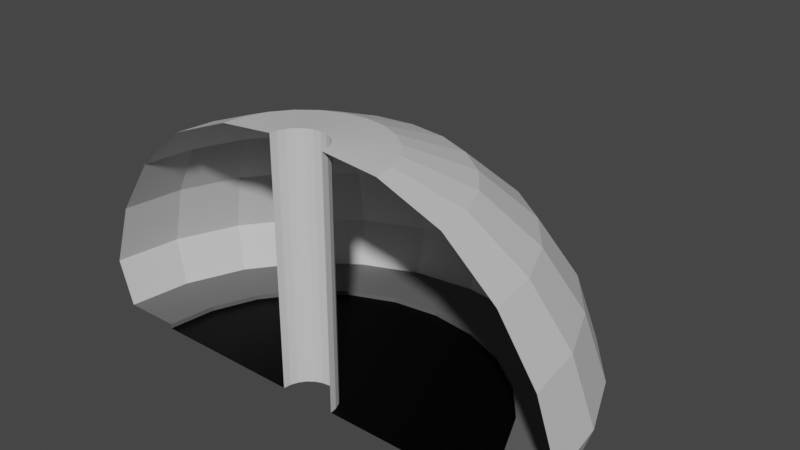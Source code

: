 # Source: tunnel_end.blend  (saved by Blender 2.93.20; exported with 4.5.12 LTS)
import bpy
from mathutils import Matrix  # noqa: F401  (used for matrix-valued properties, if any)

bpy.ops.wm.read_factory_settings(use_empty=True)
scene = bpy.context.scene
scene.name = 'Scene'

# ---- collections
col_collection = bpy.data.collections.new('Collection'); scene.collection.children.link(col_collection)

# ---- images (referenced by path relative to the original .blend; pixels are not part of the script)
import os
ASSET_DIR = os.environ.get("B2B_ASSET_DIR", "")  # directory of the original .blend (textures are referenced by path, not embedded)
HERE = os.path.dirname(os.path.abspath(__file__))  # packed textures are extracted next to this script under _unpacked/

def load_image(name, relpath, width, height, colorspace="sRGB"):
    """Load a texture the original file referenced (path relative to the .blend, or extracted next to this script)."""
    p = next((c for c in (os.path.join(HERE, relpath), os.path.join(ASSET_DIR, relpath)) if relpath and os.path.exists(c)), "")
    if p:
        img = bpy.data.images.load(p, check_existing=True)
        img.name = name
    else:  # same state as the original file: an image datablock whose file is absent (Cycles renders it pink)
        img = bpy.data.images.new(name, width, height)
        img.source = "FILE"
        img.filepath = "//" + (relpath or name)
    img.colorspace_settings.name = colorspace
    return img
img_tunnel_end = load_image('tunnel_end', 'tunnel_end.png', 1024, 1024, 'sRGB')

# ---- materials (node trees are filled in below, after node groups)
mat_material_001 = bpy.data.materials.new('Material.001')
mat_material_002 = bpy.data.materials.new('Material.002')
mat_material_003 = bpy.data.materials.new('Material.003')
mat_material = bpy.data.materials.new('Material')

# ---- material node trees
mat_material_001.use_nodes = True; mat_material_001.node_tree.nodes.clear()
_N = mat_material_001.node_tree.nodes; _L = mat_material_001.node_tree.links
n0 = _N.new('ShaderNodeOutputMaterial'); n0.name = 'Material Output'; n0.location = (300, 300)
n1 = _N.new('ShaderNodeBsdfPrincipled'); n1.name = 'Principled BSDF'; n1.location = (10, 300)
n1.distribution = 'GGX'
n1.subsurface_method = 'BURLEY'
n1.inputs[0].default_value = (1.0, 1.0, 1.0, 1.0)
n1.inputs[3].default_value = 1.45
n1.inputs[27].default_value = (0.0, 0.0, 0.0, 1.0)
n1.inputs[28].default_value = 1.0
n2 = _N.new('ShaderNodeTexImage'); n2.name = 'Image Texture'; n2.location = (-4, 597)
n2.image = img_tunnel_end
_L.new(n1.outputs[0], n0.inputs[0])
n0.is_active_output = True
mat_material_002.use_nodes = True; mat_material_002.node_tree.nodes.clear()
_N = mat_material_002.node_tree.nodes; _L = mat_material_002.node_tree.links
n0 = _N.new('ShaderNodeOutputMaterial'); n0.name = 'Material Output'; n0.location = (300, 300)
n1 = _N.new('ShaderNodeBsdfPrincipled'); n1.name = 'Principled BSDF'; n1.location = (10, 300)
n1.distribution = 'GGX'
n1.subsurface_method = 'BURLEY'
n1.inputs[0].default_value = (0.0, 0.0, 0.0, 1.0)
n1.inputs[3].default_value = 1.45
n1.inputs[13].default_value = 0.1261
n1.inputs[27].default_value = (0.0, 0.0, 0.0, 1.0)
n1.inputs[28].default_value = 1.0
n2 = _N.new('ShaderNodeTexImage'); n2.name = 'Image Texture'; n2.location = (24, 586)
n2.image = img_tunnel_end
_L.new(n1.outputs[0], n0.inputs[0])
n0.is_active_output = True
mat_material_003.use_nodes = True; mat_material_003.node_tree.nodes.clear()
_N = mat_material_003.node_tree.nodes; _L = mat_material_003.node_tree.links
n0 = _N.new('ShaderNodeOutputMaterial'); n0.name = 'Material Output'; n0.location = (300, 300)
n1 = _N.new('ShaderNodeBsdfPrincipled'); n1.name = 'Principled BSDF'; n1.location = (10, 300)
n1.distribution = 'GGX'
n1.subsurface_method = 'BURLEY'
n1.inputs[0].default_value = (0.1193, 0.1193, 0.1193, 1.0)
n1.inputs[3].default_value = 1.45
n1.inputs[27].default_value = (0.0, 0.0, 0.0, 1.0)
n1.inputs[28].default_value = 1.0
n2 = _N.new('ShaderNodeTexImage'); n2.name = 'Image Texture'; n2.location = (20, 595)
n2.image = img_tunnel_end
_L.new(n1.outputs[0], n0.inputs[0])
n0.is_active_output = True
mat_material.use_nodes = True; mat_material.node_tree.nodes.clear()
_N = mat_material.node_tree.nodes; _L = mat_material.node_tree.links
n0 = _N.new('ShaderNodeOutputMaterial'); n0.name = 'Material Output'; n0.location = (300, 300)
n1 = _N.new('ShaderNodeTexImage'); n1.name = 'Image Texture'; n1.location = (20, 584)
n1.image = img_tunnel_end
n2 = _N.new('ShaderNodeBsdfPrincipled'); n2.name = 'Principled BSDF'; n2.location = (10, 300)
n2.distribution = 'GGX'
n2.subsurface_method = 'BURLEY'
n2.inputs[0].default_value = (0.6514, 0.6514, 0.6514, 1.0)
n2.inputs[3].default_value = 1.45
n2.inputs[27].default_value = (0.0, 0.0, 0.0, 1.0)
n2.inputs[28].default_value = 1.0
_L.new(n2.outputs[0], n0.inputs[0])
n0.is_active_output = True

# ---- world
world_world = bpy.data.worlds.new('World'); scene.world = world_world
world_world.use_nodes = True; world_world.node_tree.nodes.clear()
_N = world_world.node_tree.nodes; _L = world_world.node_tree.links
n0 = _N.new('ShaderNodeOutputWorld'); n0.name = 'World Output'; n0.location = (300, 300)
n1 = _N.new('ShaderNodeBackground'); n1.name = 'Background'; n1.location = (10, 300)
n1.inputs[0].default_value = (0.05088, 0.05088, 0.05088, 1.0)
_L.new(n1.outputs[0], n0.inputs[0])
n0.is_active_output = True
world_world.color = (0.05088, 0.05088, 0.05088)
world_world.use_sun_shadow = False
world_world.sun_shadow_jitter_overblur = 0.0

# ---- meshes
me_plane = bpy.data.meshes.new('Plane')
me_plane.from_pydata([(-3.912, 0.0, -1.863e-09), (-0.6096, 0.0, -1.863e-09), (-3.912, 0.0, 0.1), (-5.132, 0.0, 0.1), (-1.328, 4.957, 0.1), (-1.013, 3.779, 0.1), (-0.1578, 0.5888, -1.863e-09), (-1.013, 3.779, -1.863e-09), (-1.956, 3.388, -1.863e-09), (-0.3048, 0.5279, -1.863e-09), (-1.956, 3.388, 0.1), (-2.566, 4.444, 0.1), (-2.722, 4.714, 1.066), (-2.491, 4.315, 2.438), (-2.091, 3.621, 3.645), (-1.548, 2.681, 4.603), (-5.444, -1.297e-07, 1.066), (-0.8897, 1.541, 5.13), (-0.3048, 0.5279, 5.247), (-4.982, -3.142e-07, 2.438), (-4.181, -4.762e-07, 3.645), (-0.4311, 0.4311, 5.247), (-1.258, 1.258, 5.13), (-2.189, 2.189, 4.603), (-3.096, -6.05e-07, 4.603), (-2.957, 2.957, 3.645), (-3.523, 3.523, 2.438), (-3.849, 3.849, 1.066), (-1.779, -6.758e-07, 5.13), (-3.629, 3.629, 0.1), (-2.766, 2.766, 0.1), (-0.4311, 0.4311, -1.863e-09), (-0.6096, -7.301e-07, 5.247), (-2.766, 2.766, -1.863e-09), (-3.388, 1.956, -1.863e-09), (-0.5279, 0.3048, -1.863e-09), (-3.388, 1.956, 0.1), (-4.444, 2.566, 0.1), (-4.714, 2.722, 1.066), (-4.315, 2.491, 2.438), (-3.621, 2.091, 3.645), (-2.681, 1.548, 4.603), (-1.541, 0.8897, 5.13), (-0.5279, 0.3048, 5.247), (-0.5888, 0.1578, 5.247), (-1.719, 0.4605, 5.13), (-2.99, 0.8012, 4.603), (-4.039, 1.082, 3.645), (-4.813, 1.29, 2.438), (-5.258, 1.409, 1.066), (-4.957, 1.328, 0.1), (-3.779, 1.013, 0.1), (-0.5888, 0.1578, -1.863e-09), (-3.779, 1.013, -1.863e-09), (-0.1578, 0.5888, 5.247), (-0.4606, 1.719, 5.13), (-0.8012, 2.99, 4.603), (-1.082, 4.039, 3.645), (-1.29, 4.813, 2.438), (-1.409, 5.258, 1.066), (3.912, 0.0, -1.863e-09), (0.6096, 0.0, -1.863e-09), (3.912, 0.0, 0.1), (5.132, 0.0, 0.1), (1.328, 4.957, 0.1), (1.013, 3.779, 0.1), (0.1578, 0.5888, -1.863e-09), (1.013, 3.779, -1.863e-09), (1.956, 3.388, -1.863e-09), (0.3048, 0.5279, -1.863e-09), (1.956, 3.388, 0.1), (2.566, 4.444, 0.1), (2.722, 4.714, 1.066), (2.491, 4.315, 2.438), (2.091, 3.621, 3.645), (1.548, 2.681, 4.603), (5.444, -1.297e-07, 1.066), (0.8897, 1.541, 5.13), (0.3048, 0.5279, 5.247), (4.982, -3.142e-07, 2.438), (4.181, -4.762e-07, 3.645), (0.4311, 0.4311, 5.247), (1.258, 1.258, 5.13), (2.189, 2.189, 4.603), (3.096, -6.05e-07, 4.603), (2.957, 2.957, 3.645), (3.523, 3.523, 2.438), (3.849, 3.849, 1.066), (1.779, -6.758e-07, 5.13), (3.629, 3.629, 0.1), (2.766, 2.766, 0.1), (0.4311, 0.4311, -1.863e-09), (0.6096, -7.301e-07, 5.247), (2.766, 2.766, -1.863e-09), (3.388, 1.956, -1.863e-09), (0.5279, 0.3048, -1.863e-09), (3.388, 1.956, 0.1), (4.444, 2.566, 0.1), (4.714, 2.722, 1.066), (4.315, 2.491, 2.438), (3.621, 2.091, 3.645), (2.681, 1.548, 4.603), (1.541, 0.8897, 5.13), (0.5279, 0.3048, 5.247), (0.5888, 0.1578, 5.247), (1.719, 0.4605, 5.13), (2.99, 0.8012, 4.603), (4.039, 1.082, 3.645), (4.813, 1.29, 2.438), (5.258, 1.409, 1.066), (4.957, 1.328, 0.1), (3.779, 1.013, 0.1), (0.5888, 0.1578, -1.863e-09), (3.779, 1.013, -1.863e-09), (0.0, 5.444, 1.066), (0.0, 4.982, 2.438), (0.0, 4.181, 3.645), (0.0, 3.096, 4.603), (0.0, 1.779, 5.13), (0.0, 0.6096, 5.247), (0.0, 3.912, -1.863e-09), (0.0, 0.6096, -1.863e-09), (0.0, 3.912, 0.1), (0.0, 5.132, 0.1), (0.1578, 0.5888, 5.247), (0.4606, 1.719, 5.13), (0.8012, 2.99, 4.603), (1.082, 4.039, 3.645), (1.29, 4.813, 2.438), (1.409, 5.258, 1.066)], [], [(10, 5, 4, 11), (13, 12, 59, 58), (27, 29, 11, 12), (14, 13, 58, 57), (91, 69, 78, 81), (21, 22, 17, 18), (26, 27, 12, 13), (23, 25, 14, 15), (30, 10, 11, 29), (25, 26, 13, 14), (31, 9, 8, 33), (22, 23, 15, 17), (21, 31, 35, 43), (34, 33, 30, 36), (43, 42, 22, 21), (39, 38, 27, 26), (41, 40, 25, 23), (40, 39, 26, 25), (36, 30, 29, 37), (38, 37, 29, 27), (35, 31, 33, 34), (42, 41, 23, 22), (53, 34, 36, 51), (52, 1, 32, 44), (46, 47, 40, 41), (45, 46, 41, 42), (51, 36, 37, 50), (6, 54, 119, 121), (52, 35, 34, 53), (32, 28, 45, 44), (48, 49, 38, 39), (49, 50, 37, 38), (0, 53, 51, 2), (20, 19, 48, 47), (44, 45, 42, 43), (52, 44, 43, 35), (47, 48, 39, 40), (2, 51, 50, 3), (1, 52, 53, 0), (24, 20, 47, 46), (28, 24, 46, 45), (19, 16, 49, 48), (16, 3, 50, 49), (33, 8, 10, 30), (57, 58, 115, 116), (56, 57, 116, 117), (5, 122, 123, 4), (58, 59, 114, 115), (54, 55, 118, 119), (59, 4, 123, 114), (6, 121, 120, 7), (15, 14, 57, 56), (7, 120, 122, 5), (55, 56, 117, 118), (9, 6, 7, 8), (8, 7, 5, 10), (9, 18, 54, 6), (12, 11, 4, 59), (17, 15, 56, 55), (18, 17, 55, 54), (70, 71, 64, 65), (73, 128, 129, 72), (87, 72, 71, 89), (74, 127, 128, 73), (81, 78, 77, 82), (86, 73, 72, 87), (83, 75, 74, 85), (90, 89, 71, 70), (85, 74, 73, 86), (91, 93, 68, 69), (82, 77, 75, 83), (103, 95, 91, 81), (94, 96, 90, 93), (103, 81, 82, 102), (99, 86, 87, 98), (101, 83, 85, 100), (100, 85, 86, 99), (96, 97, 89, 90), (98, 87, 89, 97), (95, 94, 93, 91), (102, 82, 83, 101), (113, 111, 96, 94), (112, 104, 92, 61), (106, 101, 100, 107), (105, 102, 101, 106), (111, 110, 97, 96), (66, 121, 119, 124), (112, 113, 94, 95), (92, 104, 105, 88), (108, 99, 98, 109), (109, 98, 97, 110), (60, 62, 111, 113), (80, 107, 108, 79), (104, 103, 102, 105), (112, 95, 103, 104), (107, 100, 99, 108), (62, 63, 110, 111), (61, 60, 113, 112), (84, 106, 107, 80), (88, 105, 106, 84), (79, 108, 109, 76), (76, 109, 110, 63), (93, 90, 70, 68), (127, 116, 115, 128), (126, 117, 116, 127), (65, 64, 123, 122), (128, 115, 114, 129), (124, 119, 118, 125), (129, 114, 123, 64), (66, 67, 120, 121), (75, 126, 127, 74), (67, 65, 122, 120), (125, 118, 117, 126), (31, 21, 18, 9), (69, 68, 67, 66), (68, 70, 65, 67), (66, 124, 78, 69), (72, 129, 64, 71), (77, 125, 126, 75), (78, 124, 125, 77)])
me_plane.polygons.foreach_set('material_index', [2, 3, 3, 3, 3, 3, 3, 3, 2, 3, 1, 3, 3, 2, 3, 3, 3, 3, 2, 3, 1, 3, 2, 3, 3, 3, 2, 3, 1, 3, 3, 3, 2, 3, 3, 3, 3, 2, 1, 3, 3, 3, 3, 2, 3, 3, 2, 3, 3, 3, 1, 3, 2, 3, 1, 2, 3, 3, 3, 3, 2, 3, 3, 3, 3, 3, 3, 2, 3, 1, 3, 3, 2, 3, 3, 3, 3, 2, 3, 1, 3, 2, 3, 3, 3, 2, 3, 1, 3, 3, 3, 2, 3, 3, 3, 3, 2, 1, 3, 3, 3, 3, 2, 3, 3, 2, 3, 3, 3, 1, 3, 2, 3, 3, 1, 2, 3, 3, 3, 3])
_uv = me_plane.uv_layers.new(name='UVMap')
_uv.uv.foreach_set('vector', [0.1202, 0.001001, 0.001001, 0.001001, 0.001001, 0.1166, 0.1202, 0.1166, 0.1202, 0.1186, 0.001001, 0.1186, 0.001001, 0.2343, 0.1202, 0.2343, 0.9081, 0.5892, 0.8495, 0.5892, 0.8495, 0.7049, 0.9081, 0.7049, 0.2414, 0.1186, 0.1222, 0.1186, 0.1222, 0.2343, 0.2414, 0.2343, 0.3626, 0.9696, 0.3626, 0.9422, 0.2434, 0.9422, 0.2434, 0.9696, 0.999, 0.2343, 0.999, 0.1186, 0.9707, 0.1186, 0.9707, 0.2343, 0.3626, 0.1186, 0.2434, 0.1186, 0.2434, 0.2343, 0.3626, 0.2343, 0.6071, 0.7637, 0.7263, 0.7637, 0.7263, 0.7069, 0.6071, 0.7069, 0.3626, 0.2363, 0.2434, 0.2363, 0.2434, 0.3519, 0.3626, 0.3519, 0.1202, 0.3539, 0.001001, 0.3539, 0.001001, 0.4696, 0.1202, 0.4696, 0.7869, 0.7069, 0.7283, 0.7069, 0.7283, 0.8225, 0.7869, 0.8225, 0.1222, 0.8814, 0.2414, 0.8814, 0.2414, 0.8245, 0.1222, 0.8245, 0.8778, 0.9402, 0.8778, 0.8245, 0.8495, 0.8245, 0.8495, 0.9402, 0.6071, 0.9696, 0.6657, 0.9696, 0.6657, 0.9422, 0.6071, 0.9422, 0.9384, 0.7049, 0.9384, 0.5892, 0.9101, 0.5892, 0.9101, 0.7049, 0.4838, 0.3539, 0.3646, 0.3539, 0.3646, 0.4696, 0.4838, 0.4696, 0.7283, 0.8814, 0.8475, 0.8814, 0.8475, 0.8245, 0.7283, 0.8245, 0.6051, 0.001001, 0.4858, 0.001001, 0.4858, 0.1166, 0.6051, 0.1166, 0.6051, 0.1186, 0.4858, 0.1186, 0.4858, 0.2343, 0.6051, 0.2343, 0.9687, 0.1186, 0.9101, 0.1186, 0.9101, 0.2343, 0.9687, 0.2343, 0.7263, 0.8814, 0.7263, 0.8245, 0.6071, 0.8245, 0.6071, 0.8814, 0.9081, 0.4696, 0.9081, 0.3539, 0.8495, 0.3539, 0.8495, 0.4696, 0.7283, 0.9696, 0.7869, 0.9696, 0.7869, 0.9422, 0.7283, 0.9422, 0.9687, 0.7069, 0.9404, 0.7069, 0.9404, 0.8225, 0.9687, 0.8225, 0.001001, 0.8814, 0.1202, 0.8814, 0.1202, 0.8245, 0.001001, 0.8245, 0.8475, 0.8225, 0.8475, 0.7069, 0.7889, 0.7069, 0.7889, 0.8225, 0.1202, 0.5892, 0.001001, 0.5892, 0.001001, 0.7049, 0.1202, 0.7049, 0.6071, 0.9402, 0.7263, 0.9402, 0.7263, 0.9128, 0.6071, 0.9128, 0.8475, 0.001001, 0.7889, 0.001001, 0.7889, 0.1166, 0.8475, 0.1166, 0.001001, 0.9696, 0.1202, 0.9696, 0.1202, 0.9422, 0.001001, 0.9422, 0.7263, 0.2363, 0.6071, 0.2363, 0.6071, 0.3519, 0.7263, 0.3519, 0.7869, 0.4716, 0.7283, 0.4716, 0.7283, 0.5872, 0.7869, 0.5872, 0.9101, 0.9696, 0.9687, 0.9696, 0.9687, 0.9422, 0.9101, 0.9422, 0.6051, 0.5892, 0.4858, 0.5892, 0.4858, 0.7049, 0.6051, 0.7049, 0.999, 0.3519, 0.999, 0.2363, 0.9707, 0.2363, 0.9707, 0.3519, 0.4858, 0.9108, 0.6051, 0.9108, 0.6051, 0.8834, 0.4858, 0.8834, 0.7263, 0.5892, 0.6071, 0.5892, 0.6071, 0.7049, 0.7263, 0.7049, 0.7263, 0.4716, 0.6071, 0.4716, 0.6071, 0.5872, 0.7263, 0.5872, 0.7869, 0.1186, 0.7283, 0.1186, 0.7283, 0.2343, 0.7869, 0.2343, 0.1222, 0.7637, 0.2414, 0.7637, 0.2414, 0.7069, 0.1222, 0.7069, 0.7869, 0.3519, 0.7869, 0.2363, 0.7283, 0.2363, 0.7283, 0.3519, 0.7263, 0.3539, 0.6071, 0.3539, 0.6071, 0.4696, 0.7263, 0.4696, 0.3626, 0.7637, 0.3626, 0.7069, 0.2434, 0.7069, 0.2434, 0.7637, 0.999, 0.6461, 0.999, 0.5892, 0.9707, 0.5892, 0.9707, 0.6461, 0.4838, 0.5892, 0.3646, 0.5892, 0.3646, 0.7049, 0.4838, 0.7049, 0.4858, 0.7637, 0.6051, 0.7637, 0.6051, 0.7069, 0.4858, 0.7069, 0.3626, 0.5892, 0.2434, 0.5892, 0.2434, 0.7049, 0.3626, 0.7049, 0.2414, 0.5892, 0.1222, 0.5892, 0.1222, 0.7049, 0.2414, 0.7049, 0.999, 0.1166, 0.999, 0.001001, 0.9707, 0.001001, 0.9707, 0.1166, 0.1202, 0.8225, 0.1202, 0.7657, 0.001001, 0.7657, 0.001001, 0.8225, 0.8475, 0.1186, 0.7889, 0.1186, 0.7889, 0.2343, 0.8475, 0.2343, 0.1222, 0.8225, 0.2414, 0.8225, 0.2414, 0.7657, 0.1222, 0.7657, 0.999, 0.5872, 0.999, 0.5304, 0.9707, 0.5304, 0.9707, 0.5872, 0.3646, 0.8225, 0.4838, 0.8225, 0.4838, 0.7657, 0.3646, 0.7657, 0.8475, 0.2363, 0.7889, 0.2363, 0.7889, 0.3519, 0.8475, 0.3519, 0.7889, 0.9696, 0.8475, 0.9696, 0.8475, 0.9422, 0.7889, 0.9422, 0.9384, 0.9402, 0.9384, 0.8245, 0.9101, 0.8245, 0.9101, 0.9402, 0.6051, 0.8225, 0.6051, 0.7657, 0.4858, 0.7657, 0.4858, 0.8225, 0.8475, 0.7049, 0.8475, 0.5892, 0.7889, 0.5892, 0.7889, 0.7049, 0.7283, 0.9402, 0.8475, 0.9402, 0.8475, 0.9128, 0.7283, 0.9128, 0.7263, 0.1186, 0.6071, 0.1186, 0.6071, 0.2343, 0.7263, 0.2343, 0.7263, 0.001001, 0.6071, 0.001001, 0.6071, 0.1166, 0.7263, 0.1166, 0.9081, 0.1166, 0.9081, 0.001001, 0.8495, 0.001001, 0.8495, 0.1166, 0.6051, 0.4716, 0.4858, 0.4716, 0.4858, 0.5872, 0.6051, 0.5872, 0.6051, 0.9402, 0.6051, 0.9128, 0.4858, 0.9128, 0.4858, 0.9402, 0.4838, 0.4716, 0.3646, 0.4716, 0.3646, 0.5872, 0.4838, 0.5872, 0.9081, 0.2363, 0.8495, 0.2363, 0.8495, 0.3519, 0.9081, 0.3519, 0.6051, 0.3539, 0.4858, 0.3539, 0.4858, 0.4696, 0.6051, 0.4696, 0.6051, 0.2363, 0.4858, 0.2363, 0.4858, 0.3519, 0.6051, 0.3519, 0.3646, 0.8814, 0.4838, 0.8814, 0.4838, 0.8245, 0.3646, 0.8245, 0.9081, 0.4716, 0.8495, 0.4716, 0.8495, 0.5872, 0.9081, 0.5872, 0.3646, 0.9696, 0.4838, 0.9696, 0.4838, 0.9422, 0.3646, 0.9422, 0.999, 0.4716, 0.9707, 0.4716, 0.9707, 0.5284, 0.999, 0.5284, 0.7263, 0.9108, 0.7263, 0.8834, 0.6071, 0.8834, 0.6071, 0.9108, 0.3626, 0.4716, 0.2434, 0.4716, 0.2434, 0.5872, 0.3626, 0.5872, 0.9687, 0.001001, 0.9101, 0.001001, 0.9101, 0.1166, 0.9687, 0.1166, 0.2414, 0.4716, 0.1222, 0.4716, 0.1222, 0.5872, 0.2414, 0.5872, 0.1202, 0.4716, 0.001001, 0.4716, 0.001001, 0.5872, 0.1202, 0.5872, 0.001001, 0.7637, 0.1202, 0.7637, 0.1202, 0.7069, 0.001001, 0.7069, 0.9687, 0.3519, 0.9687, 0.2363, 0.9101, 0.2363, 0.9101, 0.3519, 0.2414, 0.9402, 0.2414, 0.8834, 0.1222, 0.8834, 0.1222, 0.9402, 0.999, 0.4128, 0.9707, 0.4128, 0.9707, 0.4696, 0.999, 0.4696, 0.3646, 0.9108, 0.4838, 0.9108, 0.4838, 0.8834, 0.3646, 0.8834, 0.9687, 0.4716, 0.9101, 0.4716, 0.9101, 0.5872, 0.9687, 0.5872, 0.3626, 0.9402, 0.3626, 0.8834, 0.2434, 0.8834, 0.2434, 0.9402, 0.4838, 0.2363, 0.3646, 0.2363, 0.3646, 0.3519, 0.4838, 0.3519, 0.9384, 0.7069, 0.9101, 0.7069, 0.9101, 0.8225, 0.9384, 0.8225, 0.001001, 0.9402, 0.1202, 0.9402, 0.1202, 0.8834, 0.001001, 0.8834, 0.9687, 0.5892, 0.9404, 0.5892, 0.9404, 0.7049, 0.9687, 0.7049, 0.3626, 0.3539, 0.2434, 0.3539, 0.2434, 0.4696, 0.3626, 0.4696, 0.2434, 0.8814, 0.3626, 0.8814, 0.3626, 0.8245, 0.2434, 0.8245, 0.999, 0.3539, 0.9707, 0.3539, 0.9707, 0.4108, 0.999, 0.4108, 0.4838, 0.1186, 0.3646, 0.1186, 0.3646, 0.2343, 0.4838, 0.2343, 0.4838, 0.9402, 0.4838, 0.9128, 0.3646, 0.9128, 0.3646, 0.9402, 0.9081, 0.8245, 0.8798, 0.8245, 0.8798, 0.9402, 0.9081, 0.9402, 0.2414, 0.3539, 0.1222, 0.3539, 0.1222, 0.4696, 0.2414, 0.4696, 0.4838, 0.001001, 0.3646, 0.001001, 0.3646, 0.1166, 0.4838, 0.1166, 0.6071, 0.8225, 0.7263, 0.8225, 0.7263, 0.7657, 0.6071, 0.7657, 0.8475, 0.4716, 0.7889, 0.4716, 0.7889, 0.5872, 0.8475, 0.5872, 0.3626, 0.8225, 0.3626, 0.7657, 0.2434, 0.7657, 0.2434, 0.8225, 0.2414, 0.2363, 0.1222, 0.2363, 0.1222, 0.3519, 0.2414, 0.3519, 0.7869, 0.7049, 0.7869, 0.5892, 0.7283, 0.5892, 0.7283, 0.7049, 0.05961, 0.999, 0.05961, 0.9716, 0.001001, 0.9716, 0.001001, 0.999, 0.3626, 0.001001, 0.2434, 0.001001, 0.2434, 0.1166, 0.3626, 0.1166, 0.7869, 0.001001, 0.7283, 0.001001, 0.7283, 0.1166, 0.7869, 0.1166, 0.1202, 0.2363, 0.001001, 0.2363, 0.001001, 0.3519, 0.1202, 0.3519, 0.2414, 0.001001, 0.1222, 0.001001, 0.1222, 0.1166, 0.2414, 0.1166, 0.2414, 0.9696, 0.2414, 0.9422, 0.1222, 0.9422, 0.1222, 0.9696, 0.9081, 0.2343, 0.9081, 0.1186, 0.8495, 0.1186, 0.8495, 0.2343, 0.4858, 0.8814, 0.6051, 0.8814, 0.6051, 0.8245, 0.4858, 0.8245, 0.9687, 0.3539, 0.9101, 0.3539, 0.9101, 0.4696, 0.9687, 0.4696, 0.7263, 0.9696, 0.7263, 0.9422, 0.6677, 0.9422, 0.6677, 0.9696, 0.9081, 0.7069, 0.8495, 0.7069, 0.8495, 0.8225, 0.9081, 0.8225, 0.7283, 0.9108, 0.8475, 0.9108, 0.8475, 0.8834, 0.7283, 0.8834, 0.8475, 0.4696, 0.8475, 0.3539, 0.7889, 0.3539, 0.7889, 0.4696, 0.9081, 0.9696, 0.9081, 0.9422, 0.8495, 0.9422, 0.8495, 0.9696, 0.9687, 0.9402, 0.9687, 0.8245, 0.9404, 0.8245, 0.9404, 0.9402, 0.3646, 0.7637, 0.4838, 0.7637, 0.4838, 0.7069, 0.3646, 0.7069, 0.7869, 0.3539, 0.7283, 0.3539, 0.7283, 0.4696, 0.7869, 0.4696, 0.6051, 0.9696, 0.6051, 0.9422, 0.4858, 0.9422, 0.4858, 0.9696])
me_plane.materials.append(mat_material_001)
me_plane.materials.append(mat_material_002)
me_plane.materials.append(mat_material_003)
me_plane.materials.append(mat_material)
me_plane.use_remesh_preserve_volume = False
me_plane.use_remesh_preserve_attributes = False
me_plane.use_mirror_vertex_groups = False
me_plane.update()

# ---- objects
ob_plane = bpy.data.objects.new('Plane', me_plane)

# ---- transforms, parenting, visibility, modifiers, constraints
ob_plane.location = (0.0, 0.0, 0.0)
ob_plane.lineart.crease_threshold = 0.0

# ---- collection membership
col_collection.objects.link(ob_plane)

# ---- scene / render settings (as saved in the file)
scene.frame_start = 1; scene.frame_end = 10000; scene.frame_set(0)
scene.render.engine = 'CYCLES'
scene.render.image_settings.file_format = 'FFMPEG'
scene.render.image_settings.color_mode = 'RGB'
scene.render.image_settings.compression = 0
scene.render.fps = 3
scene.render.fps_base = 0.1
scene.cycles.use_denoising = False
scene.cycles.samples = 128
scene.cycles.sampling_pattern = 'TABULATED_SOBOL'
scene.cycles.use_adaptive_sampling = False
scene.cycles.use_light_tree = False
scene.view_settings.look = 'High Contrast'
scene.view_settings.view_transform = 'Filmic'
bpy.context.view_layer.update()

# ---- added for rendering (the .blend has no active camera and no usable light): camera, sun
cam_auto = bpy.data.cameras.new('AutoCamera')
cam_auto.lens = 50.0
cam_auto.sensor_width = 36.0
cam_auto.clip_end = 1000.0
ob_auto_camera = bpy.data.objects.new('AutoCamera', cam_auto)
scene.collection.objects.link(ob_auto_camera)
ob_auto_camera.location = (12.2638, -11.9948, 12.4346)
ob_auto_camera.rotation_euler = (1.09748, -7.21219e-08, 0.694738)
scene.camera = ob_auto_camera
light_auto_sun = bpy.data.lights.new('AutoSun', 'SUN')
light_auto_sun.energy = 3.0
light_auto_sun.angle = 0.0523599
ob_auto_sun = bpy.data.objects.new('AutoSun', light_auto_sun)
scene.collection.objects.link(ob_auto_sun)
ob_auto_sun.rotation_euler = (0.872665, 0.174533, 0.523599)
bpy.context.view_layer.update()
